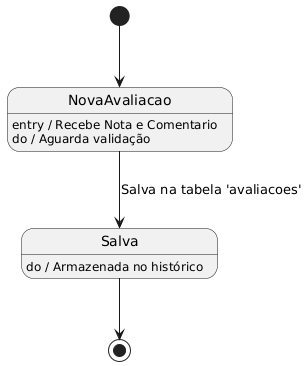

The diagram above was rendered by PlantUML. Its source (embedded in the PNG):
@startuml
hide empty description

' Estado Inicial: Criação do objeto com dados do formulário
[*] --> NovaAvaliacao

state NovaAvaliacao
' Atributos definidos na Tabela 09 (Dicionário de Dados)
NovaAvaliacao : entry / Recebe Nota e Comentario
NovaAvaliacao : do / Aguarda validação

' Transição: Ação de persistência da Figura 09
NovaAvaliacao --> Salva : Salva na tabela 'avaliacoes'

state Salva
' Estado final: Dado persistido
Salva : do / Armazenada no histórico

Salva --> [*]
@enduml